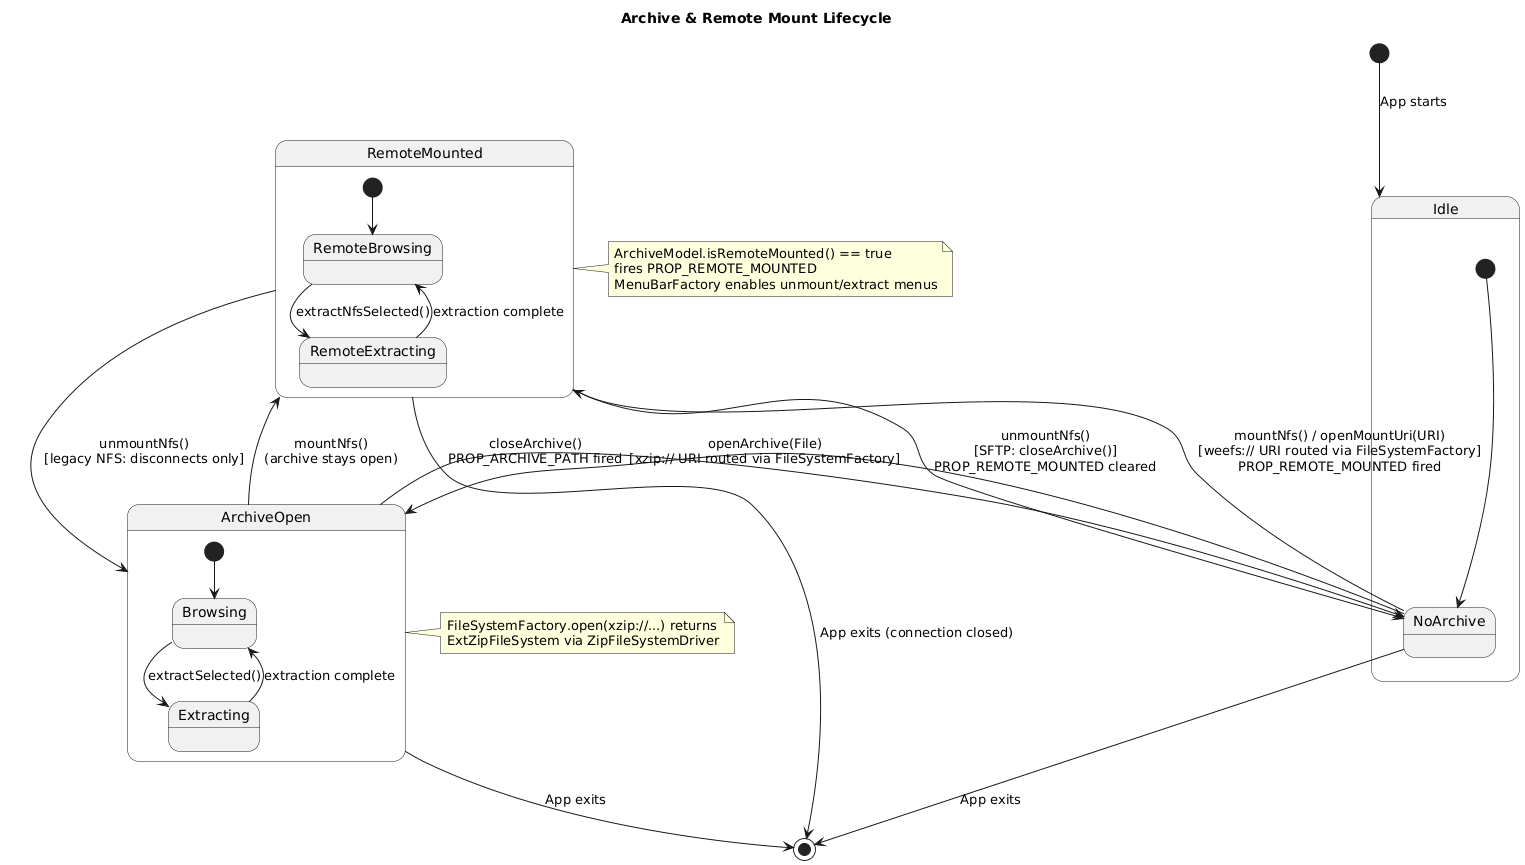

The diagram above was rendered by PlantUML. Its source (embedded in the PNG):
@startuml
title Archive & Remote Mount Lifecycle

[*] --> Idle : App starts

state Idle {
    [*] --> NoArchive
}

state ArchiveOpen {
    [*] --> Browsing
    Browsing --> Extracting : extractSelected()
    Extracting --> Browsing : extraction complete
}

state RemoteMounted {
    [*] --> RemoteBrowsing
    RemoteBrowsing --> RemoteExtracting : extractNfsSelected()
    RemoteExtracting --> RemoteBrowsing : extraction complete
}

NoArchive --> ArchiveOpen   : openArchive(File)\n[xzip:// URI routed via FileSystemFactory]
ArchiveOpen --> NoArchive   : closeArchive()\nPROP_ARCHIVE_PATH fired

NoArchive --> RemoteMounted : mountNfs() / openMountUri(URI)\n[weefs:// URI routed via FileSystemFactory]\nPROP_REMOTE_MOUNTED fired
ArchiveOpen --> RemoteMounted : mountNfs()\n(archive stays open)

RemoteMounted --> NoArchive      : unmountNfs()\n[SFTP: closeArchive()]\nPROP_REMOTE_MOUNTED cleared
RemoteMounted --> ArchiveOpen    : unmountNfs()\n[legacy NFS: disconnects only]

ArchiveOpen --> [*]   : App exits
RemoteMounted --> [*] : App exits (connection closed)
NoArchive --> [*]     : App exits

note right of RemoteMounted
  ArchiveModel.isRemoteMounted() == true
  fires PROP_REMOTE_MOUNTED
  MenuBarFactory enables unmount/extract menus
end note

note right of ArchiveOpen
  FileSystemFactory.open(xzip://...) returns
  ExtZipFileSystem via ZipFileSystemDriver
end note
@enduml